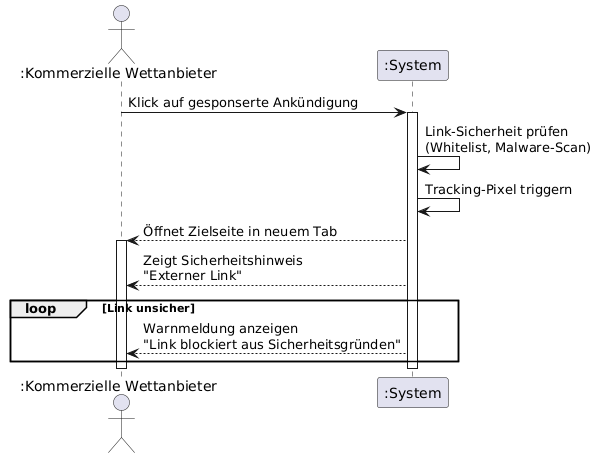

The diagram above was rendered by PlantUML. Its source (embedded in the PNG):
@startuml
actor ":Kommerzielle Wettanbieter" as KWA
participant ":System" as System


KWA -> System: Klick auf gesponserte Ankündigung
activate System

System -> System: Link-Sicherheit prüfen\n(Whitelist, Malware-Scan)

    System -> System: Tracking-Pixel triggern
    System --> KWA: Öffnet Zielseite in neuem Tab
    activate KWA
    System --> KWA: Zeigt Sicherheitshinweis\n"Externer Link"

loop Link unsicher
    System --> KWA: Warnmeldung anzeigen\n"Link blockiert aus Sicherheitsgründen"
end

deactivate System
deactivate KWA
@enduml